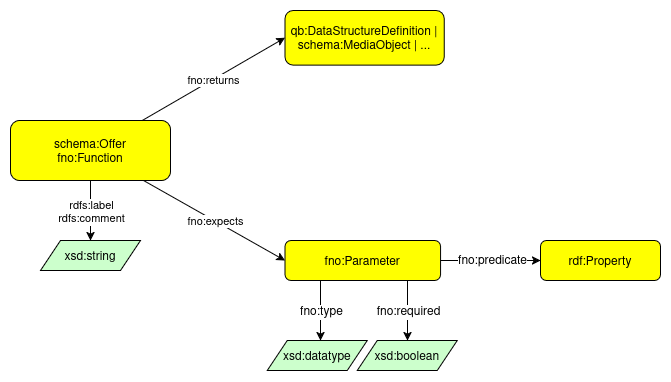

The diagram above was exported from draw.io. Its source (the exported page's mxGraphModel, read from the mxfile embedded in the PNG):
<mxGraphModel dx="3330" dy="1445" grid="1" gridSize="10" guides="1" tooltips="1" connect="1" arrows="1" fold="1" page="1" pageScale="1" pageWidth="850" pageHeight="1100" math="0" shadow="0">
  <root>
    <mxCell id="0" />
    <mxCell id="1" parent="0" />
    <mxCell id="2" style="rounded=0;orthogonalLoop=1;jettySize=auto;html=1;" edge="1" source="4" target="20" parent="1">
      <mxGeometry relative="1" as="geometry">
        <mxPoint x="321.43" y="2777" as="sourcePoint" />
        <mxPoint x="126.12999999999988" y="2670" as="targetPoint" />
      </mxGeometry>
    </mxCell>
    <mxCell id="3" value="rdfs:label&lt;br&gt;rdfs:comment" style="edgeLabel;html=1;align=center;verticalAlign=middle;resizable=0;points=[];" connectable="0" vertex="1" parent="2">
      <mxGeometry relative="1" as="geometry">
        <mxPoint as="offset" />
      </mxGeometry>
    </mxCell>
    <mxCell id="4" value="schema:Offer&#10;fno:Function" style="graphMlID=n4;shape=rect;rounded=1;arcsize=30;fillColor=#ffff00;strokeColor=#000000;strokeWidth=1.0;fontSize=12;fontStyle=0" vertex="1" parent="1">
      <mxGeometry x="240" y="2640" width="160" height="60" as="geometry" />
    </mxCell>
    <mxCell id="5" style="rounded=0;orthogonalLoop=1;jettySize=auto;html=1;entryX=0;entryY=0.5;entryDx=0;entryDy=0;" edge="1" source="4" target="19" parent="1">
      <mxGeometry relative="1" as="geometry">
        <mxPoint x="814.0695137829314" y="2691.21" as="sourcePoint" />
        <mxPoint x="341.3333333333335" y="2790" as="targetPoint" />
      </mxGeometry>
    </mxCell>
    <mxCell id="6" value="fno:expects" style="edgeLabel;html=1;align=center;verticalAlign=middle;resizable=0;points=[];" connectable="0" vertex="1" parent="5">
      <mxGeometry relative="1" as="geometry">
        <mxPoint as="offset" />
      </mxGeometry>
    </mxCell>
    <mxCell id="7" value="" style="endArrow=classic;html=1;textDirection=ltr;rounded=0;edgeStyle=orthogonalEdgeStyle;" edge="1" source="19" target="16" parent="1">
      <mxGeometry width="50" height="50" relative="1" as="geometry">
        <mxPoint x="454.1099999999999" y="2854.6000000000004" as="sourcePoint" />
        <mxPoint x="574.21" y="2854.6000000000004" as="targetPoint" />
      </mxGeometry>
    </mxCell>
    <mxCell id="8" value="fno:predicate" style="text;html=1;align=center;verticalAlign=middle;resizable=0;points=[];labelBackgroundColor=#ffffff;rotation=0;" connectable="0" vertex="1" parent="7">
      <mxGeometry relative="1" as="geometry">
        <mxPoint as="offset" />
      </mxGeometry>
    </mxCell>
    <mxCell id="9" value="" style="endArrow=classic;html=1;textDirection=ltr;rounded=0;edgeStyle=orthogonalEdgeStyle;" edge="1" source="19" target="14" parent="1">
      <mxGeometry width="50" height="50" relative="1" as="geometry">
        <mxPoint x="492.7574074074072" y="2859.2000000000003" as="sourcePoint" />
        <mxPoint x="1173.69" y="2476.2000000000003" as="targetPoint" />
        <Array as="points">
          <mxPoint x="550" y="2840" />
          <mxPoint x="550" y="2840" />
        </Array>
      </mxGeometry>
    </mxCell>
    <mxCell id="10" value="fno:type" style="text;html=1;align=center;verticalAlign=middle;resizable=0;points=[];labelBackgroundColor=#ffffff;rotation=0;" connectable="0" vertex="1" parent="9">
      <mxGeometry relative="1" as="geometry">
        <mxPoint as="offset" />
      </mxGeometry>
    </mxCell>
    <mxCell id="11" value="" style="endArrow=classic;html=1;textDirection=ltr;rounded=0;edgeStyle=orthogonalEdgeStyle;" edge="1" source="19" target="13" parent="1">
      <mxGeometry width="50" height="50" relative="1" as="geometry">
        <mxPoint x="572.7574074074073" y="2859.2000000000003" as="sourcePoint" />
        <mxPoint x="695.5662745098041" y="2859.2000000000003" as="targetPoint" />
        <Array as="points">
          <mxPoint x="637" y="2820" />
          <mxPoint x="637" y="2820" />
        </Array>
      </mxGeometry>
    </mxCell>
    <mxCell id="12" value="fno:required" style="text;html=1;align=center;verticalAlign=middle;resizable=0;points=[];labelBackgroundColor=#ffffff;rotation=0;" connectable="0" vertex="1" parent="11">
      <mxGeometry relative="1" as="geometry">
        <mxPoint as="offset" />
      </mxGeometry>
    </mxCell>
    <mxCell id="13" value="xsd:boolean" style="graphMlID=n6;shape=parallelogram;fillColor=#ccffcc;strokeColor=#000000;strokeWidth=1.0" vertex="1" parent="1">
      <mxGeometry x="586.82" y="2860" width="100" height="30" as="geometry" />
    </mxCell>
    <mxCell id="14" value="xsd:datatype" style="graphMlID=n6;shape=parallelogram;fillColor=#ccffcc;strokeColor=#000000;strokeWidth=1.0" vertex="1" parent="1">
      <mxGeometry x="496.8199999999999" y="2860" width="100" height="30" as="geometry" />
    </mxCell>
    <mxCell id="15" value="qb:DataStructureDefinition | &#10;schema:MediaObject | ..." style="graphMlID=n4;shape=rect;rounded=1;arcsize=30;fillColor=#ffff00;strokeColor=#000000;strokeWidth=1.0;fontSize=12;fontStyle=0" vertex="1" parent="1">
      <mxGeometry x="514.44" y="2530" width="159.26" height="54.6" as="geometry" />
    </mxCell>
    <mxCell id="16" value="rdf:Property" style="graphMlID=n4;shape=rect;rounded=1;arcsize=30;fillColor=#ffff00;strokeColor=#000000;strokeWidth=1.0" vertex="1" parent="1">
      <mxGeometry x="770" y="2760" width="120" height="40" as="geometry" />
    </mxCell>
    <mxCell id="17" value="" style="rounded=0;orthogonalLoop=1;jettySize=auto;html=1;entryX=0;entryY=0.5;entryDx=0;entryDy=0;" edge="1" source="4" target="15" parent="1">
      <mxGeometry relative="1" as="geometry">
        <mxPoint x="441.43" y="2710" as="sourcePoint" />
        <mxPoint x="661.4300000000001" y="2770" as="targetPoint" />
      </mxGeometry>
    </mxCell>
    <mxCell id="18" value="fno:returns" style="edgeLabel;html=1;align=center;verticalAlign=middle;resizable=0;points=[];" connectable="0" vertex="1" parent="17">
      <mxGeometry relative="1" as="geometry">
        <mxPoint as="offset" />
      </mxGeometry>
    </mxCell>
    <mxCell id="19" value="fno:Parameter" style="graphMlID=n4;shape=rect;rounded=1;arcsize=30;fillColor=#ffff00;strokeColor=#000000;strokeWidth=1.0" vertex="1" parent="1">
      <mxGeometry x="514.44" y="2760" width="155.56" height="40" as="geometry" />
    </mxCell>
    <mxCell id="20" value="xsd:string" style="graphMlID=n6;shape=parallelogram;fillColor=#ccffcc;strokeColor=#000000;strokeWidth=1.0" vertex="1" parent="1">
      <mxGeometry x="269.99999999999994" y="2760" width="100" height="30" as="geometry" />
    </mxCell>
  </root>
</mxGraphModel>